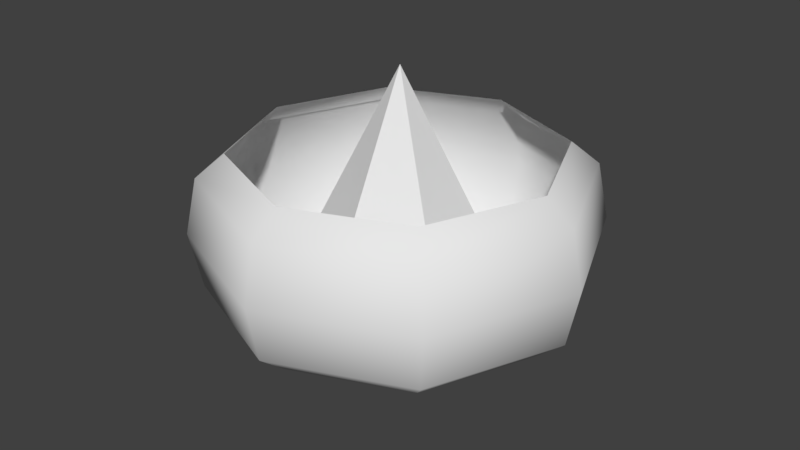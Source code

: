 # Source: CCGD_-_Air_Bomb_Obj.blend  (saved by Blender 2.79.0; exported with 4.5.12 LTS)
import bpy
from mathutils import Matrix  # noqa: F401  (used for matrix-valued properties, if any)

bpy.ops.wm.read_factory_settings(use_empty=True)
scene = bpy.context.scene
scene.name = 'Scene'

# ---- collections
col_collection_1 = bpy.data.collections.new('Collection 1'); scene.collection.children.link(col_collection_1)

# ---- materials (node trees are filled in below, after node groups)
mat_material_001 = bpy.data.materials.new('Material.001')
mat_material_001.alpha_threshold = 0.0
mat_material_001.use_transparent_shadow = False
mat_material_001.roughness = 0.5
mat_material_001.specular_intensity = 0.0

# ---- material node trees

# ---- world
world_world = bpy.data.worlds.new('World'); scene.world = world_world
world_world.color = (0.05088, 0.05088, 0.05088)
world_world.use_sun_shadow = False
world_world.sun_shadow_jitter_overblur = 0.0
world_world.cycles.sampling_method = 'MANUAL'

# ---- meshes
me_cone = bpy.data.meshes.new('Cone')
me_cone.from_pydata([(0.0, 1.0, 0.0), (0.866, 0.5, 0.0), (0.866, -0.5, 0.0), (-8.742e-08, -1.0, 0.0), (0.0, 0.0, 2.0), (-0.866, -0.5, 0.0), (-0.866, 0.5, 0.0), (0.0, 1.328e-07, -2.0), (2.5, 0.0, 0.0), (2.354, 0.0, 0.7071), (2.0, 0.0, 1.0), (2.0, 0.0, -1.0), (2.354, 0.0, -0.7071), (1.768, 1.768, 0.0), (1.664, 1.664, 0.7071), (1.414, 1.414, 1.0), (1.414, 1.414, -1.0), (1.664, 1.664, -0.7071), (1.887e-07, 2.5, 0.0), (1.777e-07, 2.354, 0.7071), (1.51e-07, 2.0, 1.0), (1.51e-07, 2.0, -1.0), (1.777e-07, 2.354, -0.7071), (-1.768, 1.768, 0.0), (-1.664, 1.664, 0.7071), (-1.414, 1.414, 1.0), (-1.414, 1.414, -1.0), (-1.664, 1.664, -0.7071), (-2.5, 2.186e-07, 0.0), (-2.354, 2.058e-07, 0.7071), (-2.0, 1.748e-07, 1.0), (-2.0, 1.748e-07, -1.0), (-2.354, 2.058e-07, -0.7071), (-1.768, -1.768, 0.0), (-1.664, -1.664, 0.7071), (-1.414, -1.414, 1.0), (-1.414, -1.414, -1.0), (-1.664, -1.664, -0.7071), (1.887e-07, -2.5, 0.0), (1.777e-07, -2.354, 0.7071), (1.51e-07, -2.0, 1.0), (1.51e-07, -2.0, -1.0), (1.777e-07, -2.354, -0.7071), (1.768, -1.768, 0.0), (1.664, -1.664, 0.7071), (1.414, -1.414, 1.0), (1.414, -1.414, -1.0), (1.664, -1.664, -0.7071)], [], [(0, 4, 1), (1, 4, 2), (2, 4, 3), (3, 4, 5), (5, 4, 6), (6, 4, 0), (1, 7, 0), (6, 7, 5), (0, 7, 6), (1, 2, 7), (5, 7, 3), (2, 3, 7), (8, 13, 14, 9), (9, 14, 15, 10), (11, 16, 17, 12), (12, 17, 13, 8), (13, 18, 19, 14), (14, 19, 20, 15), (16, 21, 22, 17), (17, 22, 18, 13), (18, 23, 24, 19), (19, 24, 25, 20), (21, 26, 27, 22), (22, 27, 23, 18), (23, 28, 29, 24), (24, 29, 30, 25), (26, 31, 32, 27), (27, 32, 28, 23), (28, 33, 34, 29), (29, 34, 35, 30), (31, 36, 37, 32), (32, 37, 33, 28), (33, 38, 39, 34), (34, 39, 40, 35), (36, 41, 42, 37), (37, 42, 38, 33), (38, 43, 44, 39), (39, 44, 45, 40), (41, 46, 47, 42), (42, 47, 43, 38), (43, 8, 9, 44), (44, 9, 10, 45), (46, 11, 12, 47), (47, 12, 8, 43)])
me_cone.polygons.foreach_set('use_smooth', [0, 0, 0, 0, 0, 0, 0, 0, 0, 0, 0, 0, 1, 1, 1, 1, 1, 1, 1, 1, 1, 1, 1, 1, 1, 1, 1, 1, 1, 1, 1, 1, 1, 1, 1, 1, 1, 1, 1, 1, 1, 1, 1, 1])
_uv = me_cone.uv_layers.new(name='UVMap')
_uv.uv.foreach_set('vector', [0.9498, 0.08137, 0.7614, 0.9405, 0.5565, 0.08515, 0.9498, 0.08144, 0.7614, 0.9405, 0.5565, 0.08521, 0.9526, 0.08335, 0.7558, 0.9407, 0.5592, 0.08335, 0.9526, 0.08332, 0.7558, 0.9406, 0.5592, 0.08332, 0.9527, 0.08324, 0.7558, 0.9406, 0.5593, 0.08324, 0.9525, 0.0833, 0.7558, 0.9406, 0.5592, 0.0833, 0.9526, 0.08331, 0.7559, 0.9406, 0.5593, 0.08331, 0.9529, 0.08351, 0.755, 0.9405, 0.5596, 0.08297, 0.953, 0.08356, 0.7551, 0.9405, 0.5596, 0.08301, 0.5596, 0.08303, 0.953, 0.08358, 0.7551, 0.9406, 0.953, 0.08353, 0.7551, 0.9405, 0.5596, 0.08299, 0.5596, 0.08297, 0.953, 0.08351, 0.7551, 0.9405, 0.5853, 0.6245, 0.02935, 0.6245, 0.04563, 0.4153, 0.569, 0.4153, 0.569, 0.4153, 0.04563, 0.4153, 0.08495, 0.2878, 0.5297, 0.2878, 0.5297, 0.9612, 0.08495, 0.9612, 0.04563, 0.8337, 0.569, 0.8337, 0.569, 0.8337, 0.04563, 0.8337, 0.02935, 0.6245, 0.5853, 0.6245, 0.02984, 0.626, 0.5858, 0.626, 0.5695, 0.8351, 0.04613, 0.8351, 0.04613, 0.8351, 0.5695, 0.8351, 0.5302, 0.9626, 0.08544, 0.9626, 0.08544, 0.2893, 0.5302, 0.2893, 0.5695, 0.4168, 0.04613, 0.4168, 0.04613, 0.4168, 0.5695, 0.4168, 0.5858, 0.626, 0.02984, 0.626, 0.5857, 0.6266, 0.02969, 0.6266, 0.04597, 0.4174, 0.5694, 0.4174, 0.5694, 0.4174, 0.04597, 0.4174, 0.08529, 0.2899, 0.5301, 0.2899, 0.5301, 0.9632, 0.08528, 0.9632, 0.04597, 0.8357, 0.5694, 0.8357, 0.5694, 0.8357, 0.04597, 0.8357, 0.02969, 0.6266, 0.5857, 0.6266, 0.5854, 0.6241, 0.02942, 0.6241, 0.0457, 0.4149, 0.5691, 0.4149, 0.5691, 0.4149, 0.0457, 0.4149, 0.08502, 0.2874, 0.5298, 0.2874, 0.5298, 0.9608, 0.08502, 0.9608, 0.0457, 0.8333, 0.5691, 0.8333, 0.5691, 0.8333, 0.0457, 0.8333, 0.02942, 0.6241, 0.5854, 0.6241, 0.586, 0.6251, 0.03001, 0.6251, 0.0463, 0.4159, 0.5697, 0.4159, 0.5697, 0.4159, 0.0463, 0.4159, 0.08561, 0.2884, 0.5304, 0.2884, 0.5304, 0.9618, 0.08561, 0.9618, 0.0463, 0.8343, 0.5697, 0.8343, 0.5697, 0.8343, 0.0463, 0.8343, 0.03001, 0.6251, 0.586, 0.6251, 0.5846, 0.6251, 0.02863, 0.6251, 0.04491, 0.4159, 0.5683, 0.4159, 0.5683, 0.4159, 0.04491, 0.4159, 0.08422, 0.2884, 0.529, 0.2884, 0.529, 0.9618, 0.08422, 0.9618, 0.04491, 0.8343, 0.5683, 0.8343, 0.5683, 0.8343, 0.04491, 0.8343, 0.02863, 0.6251, 0.5846, 0.6251, 0.585, 0.6248, 0.02903, 0.6248, 0.04532, 0.4156, 0.5687, 0.4156, 0.5687, 0.4156, 0.04532, 0.4156, 0.08463, 0.2881, 0.5294, 0.2881, 0.5294, 0.9615, 0.08463, 0.9615, 0.04532, 0.834, 0.5687, 0.834, 0.5687, 0.834, 0.04532, 0.834, 0.02903, 0.6248, 0.585, 0.6248, 0.5854, 0.6243, 0.02941, 0.6243, 0.0457, 0.4151, 0.5691, 0.4151, 0.5691, 0.4151, 0.0457, 0.4151, 0.08501, 0.2876, 0.5298, 0.2876, 0.5298, 0.961, 0.08501, 0.961, 0.0457, 0.8335, 0.5691, 0.8335, 0.5691, 0.8335, 0.0457, 0.8335, 0.02941, 0.6243, 0.5854, 0.6243])
me_cone.materials.append(mat_material_001)
me_cone.use_remesh_preserve_volume = False
me_cone.use_remesh_preserve_attributes = False
me_cone.use_mirror_vertex_groups = False
me_cone.update()

# ---- objects
ob_cone = bpy.data.objects.new('Cone', me_cone)

# ---- transforms, parenting, visibility, modifiers, constraints
ob_cone.location = (0.0, 0.0, 0.0)
ob_cone.lineart.crease_threshold = 0.0

# ---- collection membership
col_collection_1.objects.link(ob_cone)

# ---- scene / render settings (as saved in the file)
scene.frame_start = 1; scene.frame_end = 250; scene.frame_set(20)
scene.render.engine = 'BLENDER_EEVEE_NEXT'
scene.render.resolution_percentage = 50
scene.render.dither_intensity = 0.0
scene.cycles.use_denoising = False
scene.cycles.samples = 128
scene.cycles.sampling_pattern = 'TABULATED_SOBOL'
scene.cycles.use_adaptive_sampling = False
scene.cycles.use_light_tree = False
scene.cycles.blur_glossy = 0.0
scene.cycles.sample_clamp_indirect = 0.0
scene.view_settings.view_transform = 'Standard'
bpy.context.view_layer.update()

# ---- added for rendering (the .blend has no active camera and no usable light): camera, sun
cam_auto = bpy.data.cameras.new('AutoCamera')
cam_auto.lens = 50.0
cam_auto.sensor_width = 36.0
cam_auto.clip_end = 1000.0
ob_auto_camera = bpy.data.objects.new('AutoCamera', cam_auto)
scene.collection.objects.link(ob_auto_camera)
ob_auto_camera.location = (7.51656, -9.01987, 6.01325)
ob_auto_camera.rotation_euler = (1.09748, -7.21219e-08, 0.694738)
scene.camera = ob_auto_camera
light_auto_sun = bpy.data.lights.new('AutoSun', 'SUN')
light_auto_sun.energy = 3.0
light_auto_sun.angle = 0.0523599
ob_auto_sun = bpy.data.objects.new('AutoSun', light_auto_sun)
scene.collection.objects.link(ob_auto_sun)
ob_auto_sun.rotation_euler = (0.872665, 0.174533, 0.523599)
bpy.context.view_layer.update()
